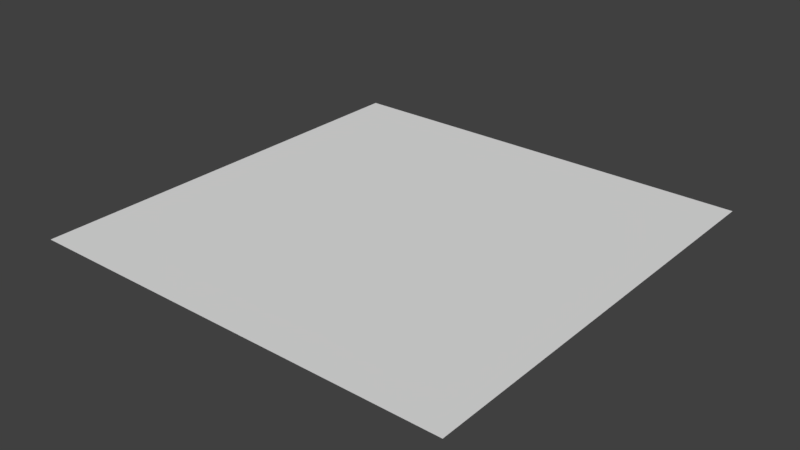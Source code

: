 # Source: GroundPlane.blend  (saved by Blender 2.78.0; exported with 4.5.12 LTS)
import bpy
from mathutils import Matrix  # noqa: F401  (used for matrix-valued properties, if any)

bpy.ops.wm.read_factory_settings(use_empty=True)
scene = bpy.context.scene
scene.name = 'Scene'

# ---- collections
col_collection_1 = bpy.data.collections.new('Collection 1'); scene.collection.children.link(col_collection_1)

# ---- world
world_world = bpy.data.worlds.new('World'); scene.world = world_world
world_world.color = (0.05088, 0.05088, 0.05088)
world_world.use_sun_shadow = False
world_world.sun_shadow_jitter_overblur = 0.0
world_world.cycles.sampling_method = 'MANUAL'

# ---- meshes
me_plane_001 = bpy.data.meshes.new('Plane.001')
me_plane_001.from_pydata([(-100.0, 4.371e-06, 100.0), (100.0, 4.371e-06, 100.0), (-100.0, -4.371e-06, -100.0), (100.0, -4.371e-06, -100.0)], [], [(0, 1, 3, 2)])
me_plane_001.use_remesh_preserve_volume = False
me_plane_001.use_remesh_preserve_attributes = False
me_plane_001.use_mirror_vertex_groups = False
me_plane_001.update()

# ---- objects
ob_waterplane = bpy.data.objects.new('WaterPlane', me_plane_001)

# ---- transforms, parenting, visibility, modifiers, constraints
ob_waterplane.location = (0.0, 0.0, 0.0)
ob_waterplane.rotation_euler = (1.571, -0.0, 0.0)
ob_waterplane.lineart.crease_threshold = 0.0

# ---- collection membership
col_collection_1.objects.link(ob_waterplane)

# ---- scene / render settings (as saved in the file)
scene.frame_start = 1; scene.frame_end = 250; scene.frame_set(1)
scene.render.engine = 'BLENDER_EEVEE_NEXT'
scene.render.resolution_percentage = 50
scene.render.dither_intensity = 0.0
scene.cycles.use_denoising = False
scene.cycles.samples = 128
scene.cycles.sampling_pattern = 'TABULATED_SOBOL'
scene.cycles.light_sampling_threshold = 0.0
scene.cycles.use_adaptive_sampling = False
scene.cycles.use_light_tree = False
scene.cycles.blur_glossy = 0.0
scene.cycles.sample_clamp_indirect = 0.0
scene.view_settings.view_transform = 'Standard'
bpy.context.view_layer.update()

# ---- added for rendering (the .blend has no active camera and no usable light): camera, sun
cam_auto = bpy.data.cameras.new('AutoCamera')
cam_auto.lens = 50.0
cam_auto.sensor_width = 36.0
cam_auto.clip_end = 4592.69
ob_auto_camera = bpy.data.objects.new('AutoCamera', cam_auto)
scene.collection.objects.link(ob_auto_camera)
ob_auto_camera.location = (261.693, -314.032, 209.354)
ob_auto_camera.rotation_euler = (1.09748, -7.21219e-08, 0.694738)
scene.camera = ob_auto_camera
light_auto_sun = bpy.data.lights.new('AutoSun', 'SUN')
light_auto_sun.energy = 3.0
light_auto_sun.angle = 0.0523599
ob_auto_sun = bpy.data.objects.new('AutoSun', light_auto_sun)
scene.collection.objects.link(ob_auto_sun)
ob_auto_sun.rotation_euler = (0.872665, 0.174533, 0.523599)
bpy.context.view_layer.update()
